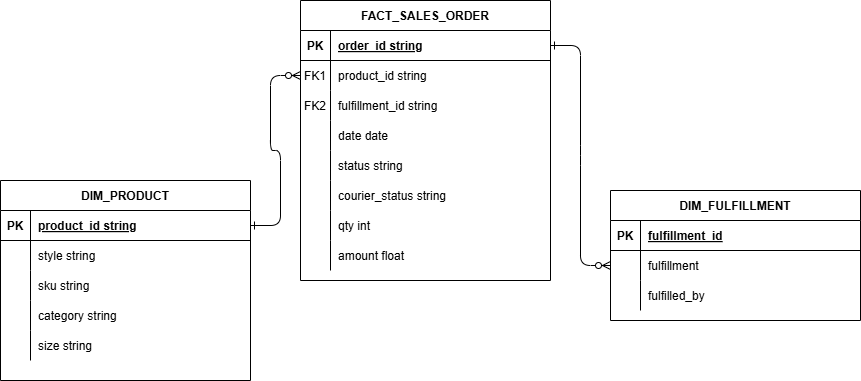

The diagram above was exported from draw.io. Its source (the exported page's mxGraphModel, read from the mxfile embedded in the PNG):
<mxGraphModel dx="1034" dy="1546" grid="1" gridSize="10" guides="1" tooltips="1" connect="1" arrows="1" fold="1" page="1" pageScale="1" pageWidth="850" pageHeight="1100" math="0" shadow="0" extFonts="Permanent Marker^https://fonts.googleapis.com/css?family=Permanent+Marker">
  <root>
    <mxCell id="0" />
    <mxCell id="1" parent="0" />
    <mxCell id="C-vyLk0tnHw3VtMMgP7b-1" value="" style="edgeStyle=entityRelationEdgeStyle;endArrow=ERzeroToMany;startArrow=ERone;endFill=1;startFill=0;" parent="1" source="C-vyLk0tnHw3VtMMgP7b-24" target="C-vyLk0tnHw3VtMMgP7b-6" edge="1">
      <mxGeometry width="100" height="100" relative="1" as="geometry">
        <mxPoint x="340" y="720" as="sourcePoint" />
        <mxPoint x="440" y="620" as="targetPoint" />
      </mxGeometry>
    </mxCell>
    <mxCell id="C-vyLk0tnHw3VtMMgP7b-12" value="" style="edgeStyle=entityRelationEdgeStyle;endArrow=ERzeroToMany;startArrow=ERone;endFill=1;startFill=0;" parent="1" source="C-vyLk0tnHw3VtMMgP7b-3" target="C-vyLk0tnHw3VtMMgP7b-17" edge="1">
      <mxGeometry width="100" height="100" relative="1" as="geometry">
        <mxPoint x="400" y="180" as="sourcePoint" />
        <mxPoint x="460" y="205" as="targetPoint" />
      </mxGeometry>
    </mxCell>
    <mxCell id="C-vyLk0tnHw3VtMMgP7b-2" value="FACT_SALES_ORDER" style="shape=table;startSize=30;container=1;collapsible=1;childLayout=tableLayout;fixedRows=1;rowLines=0;fontStyle=1;align=center;resizeLast=1;" parent="1" vertex="1">
      <mxGeometry x="420" y="-20" width="250" height="280" as="geometry" />
    </mxCell>
    <mxCell id="C-vyLk0tnHw3VtMMgP7b-3" value="" style="shape=partialRectangle;collapsible=0;dropTarget=0;pointerEvents=0;fillColor=none;points=[[0,0.5],[1,0.5]];portConstraint=eastwest;top=0;left=0;right=0;bottom=1;" parent="C-vyLk0tnHw3VtMMgP7b-2" vertex="1">
      <mxGeometry y="30" width="250" height="30" as="geometry" />
    </mxCell>
    <mxCell id="C-vyLk0tnHw3VtMMgP7b-4" value="PK" style="shape=partialRectangle;overflow=hidden;connectable=0;fillColor=none;top=0;left=0;bottom=0;right=0;fontStyle=1;" parent="C-vyLk0tnHw3VtMMgP7b-3" vertex="1">
      <mxGeometry width="30" height="30" as="geometry">
        <mxRectangle width="30" height="30" as="alternateBounds" />
      </mxGeometry>
    </mxCell>
    <mxCell id="C-vyLk0tnHw3VtMMgP7b-5" value="order_id string" style="shape=partialRectangle;overflow=hidden;connectable=0;fillColor=none;top=0;left=0;bottom=0;right=0;align=left;spacingLeft=6;fontStyle=5;" parent="C-vyLk0tnHw3VtMMgP7b-3" vertex="1">
      <mxGeometry x="30" width="220" height="30" as="geometry">
        <mxRectangle width="220" height="30" as="alternateBounds" />
      </mxGeometry>
    </mxCell>
    <mxCell id="C-vyLk0tnHw3VtMMgP7b-6" value="" style="shape=partialRectangle;collapsible=0;dropTarget=0;pointerEvents=0;fillColor=none;points=[[0,0.5],[1,0.5]];portConstraint=eastwest;top=0;left=0;right=0;bottom=0;" parent="C-vyLk0tnHw3VtMMgP7b-2" vertex="1">
      <mxGeometry y="60" width="250" height="30" as="geometry" />
    </mxCell>
    <mxCell id="C-vyLk0tnHw3VtMMgP7b-7" value="FK1" style="shape=partialRectangle;overflow=hidden;connectable=0;fillColor=none;top=0;left=0;bottom=0;right=0;" parent="C-vyLk0tnHw3VtMMgP7b-6" vertex="1">
      <mxGeometry width="30" height="30" as="geometry">
        <mxRectangle width="30" height="30" as="alternateBounds" />
      </mxGeometry>
    </mxCell>
    <mxCell id="C-vyLk0tnHw3VtMMgP7b-8" value="product_id string" style="shape=partialRectangle;overflow=hidden;connectable=0;fillColor=none;top=0;left=0;bottom=0;right=0;align=left;spacingLeft=6;" parent="C-vyLk0tnHw3VtMMgP7b-6" vertex="1">
      <mxGeometry x="30" width="220" height="30" as="geometry">
        <mxRectangle width="220" height="30" as="alternateBounds" />
      </mxGeometry>
    </mxCell>
    <mxCell id="C-vyLk0tnHw3VtMMgP7b-9" value="" style="shape=partialRectangle;collapsible=0;dropTarget=0;pointerEvents=0;fillColor=none;points=[[0,0.5],[1,0.5]];portConstraint=eastwest;top=0;left=0;right=0;bottom=0;" parent="C-vyLk0tnHw3VtMMgP7b-2" vertex="1">
      <mxGeometry y="90" width="250" height="30" as="geometry" />
    </mxCell>
    <mxCell id="C-vyLk0tnHw3VtMMgP7b-10" value="" style="shape=partialRectangle;overflow=hidden;connectable=0;fillColor=none;top=0;left=0;bottom=0;right=0;" parent="C-vyLk0tnHw3VtMMgP7b-9" vertex="1">
      <mxGeometry width="30" height="30" as="geometry">
        <mxRectangle width="30" height="30" as="alternateBounds" />
      </mxGeometry>
    </mxCell>
    <mxCell id="C-vyLk0tnHw3VtMMgP7b-11" value="fulfillment_id string" style="shape=partialRectangle;overflow=hidden;connectable=0;fillColor=none;top=0;left=0;bottom=0;right=0;align=left;spacingLeft=6;" parent="C-vyLk0tnHw3VtMMgP7b-9" vertex="1">
      <mxGeometry x="30" width="220" height="30" as="geometry">
        <mxRectangle width="220" height="30" as="alternateBounds" />
      </mxGeometry>
    </mxCell>
    <mxCell id="9GgP-JHAh6FXW7Kgvo9x-44" value="" style="shape=partialRectangle;collapsible=0;dropTarget=0;pointerEvents=0;fillColor=none;points=[[0,0.5],[1,0.5]];portConstraint=eastwest;top=0;left=0;right=0;bottom=0;" vertex="1" parent="C-vyLk0tnHw3VtMMgP7b-2">
      <mxGeometry y="120" width="250" height="30" as="geometry" />
    </mxCell>
    <mxCell id="9GgP-JHAh6FXW7Kgvo9x-45" value="" style="shape=partialRectangle;overflow=hidden;connectable=0;fillColor=none;top=0;left=0;bottom=0;right=0;" vertex="1" parent="9GgP-JHAh6FXW7Kgvo9x-44">
      <mxGeometry width="30" height="30" as="geometry">
        <mxRectangle width="30" height="30" as="alternateBounds" />
      </mxGeometry>
    </mxCell>
    <mxCell id="9GgP-JHAh6FXW7Kgvo9x-46" value="date date" style="shape=partialRectangle;overflow=hidden;connectable=0;fillColor=none;top=0;left=0;bottom=0;right=0;align=left;spacingLeft=6;" vertex="1" parent="9GgP-JHAh6FXW7Kgvo9x-44">
      <mxGeometry x="30" width="220" height="30" as="geometry">
        <mxRectangle width="220" height="30" as="alternateBounds" />
      </mxGeometry>
    </mxCell>
    <mxCell id="9GgP-JHAh6FXW7Kgvo9x-47" value="" style="shape=partialRectangle;collapsible=0;dropTarget=0;pointerEvents=0;fillColor=none;points=[[0,0.5],[1,0.5]];portConstraint=eastwest;top=0;left=0;right=0;bottom=0;" vertex="1" parent="C-vyLk0tnHw3VtMMgP7b-2">
      <mxGeometry y="150" width="250" height="30" as="geometry" />
    </mxCell>
    <mxCell id="9GgP-JHAh6FXW7Kgvo9x-48" value="" style="shape=partialRectangle;overflow=hidden;connectable=0;fillColor=none;top=0;left=0;bottom=0;right=0;" vertex="1" parent="9GgP-JHAh6FXW7Kgvo9x-47">
      <mxGeometry width="30" height="30" as="geometry">
        <mxRectangle width="30" height="30" as="alternateBounds" />
      </mxGeometry>
    </mxCell>
    <mxCell id="9GgP-JHAh6FXW7Kgvo9x-49" value="status string" style="shape=partialRectangle;overflow=hidden;connectable=0;fillColor=none;top=0;left=0;bottom=0;right=0;align=left;spacingLeft=6;" vertex="1" parent="9GgP-JHAh6FXW7Kgvo9x-47">
      <mxGeometry x="30" width="220" height="30" as="geometry">
        <mxRectangle width="220" height="30" as="alternateBounds" />
      </mxGeometry>
    </mxCell>
    <mxCell id="9GgP-JHAh6FXW7Kgvo9x-50" value="" style="shape=partialRectangle;collapsible=0;dropTarget=0;pointerEvents=0;fillColor=none;points=[[0,0.5],[1,0.5]];portConstraint=eastwest;top=0;left=0;right=0;bottom=0;" vertex="1" parent="C-vyLk0tnHw3VtMMgP7b-2">
      <mxGeometry y="180" width="250" height="30" as="geometry" />
    </mxCell>
    <mxCell id="9GgP-JHAh6FXW7Kgvo9x-51" value="" style="shape=partialRectangle;overflow=hidden;connectable=0;fillColor=none;top=0;left=0;bottom=0;right=0;" vertex="1" parent="9GgP-JHAh6FXW7Kgvo9x-50">
      <mxGeometry width="30" height="30" as="geometry">
        <mxRectangle width="30" height="30" as="alternateBounds" />
      </mxGeometry>
    </mxCell>
    <mxCell id="9GgP-JHAh6FXW7Kgvo9x-52" value="courier_status string" style="shape=partialRectangle;overflow=hidden;connectable=0;fillColor=none;top=0;left=0;bottom=0;right=0;align=left;spacingLeft=6;" vertex="1" parent="9GgP-JHAh6FXW7Kgvo9x-50">
      <mxGeometry x="30" width="220" height="30" as="geometry">
        <mxRectangle width="220" height="30" as="alternateBounds" />
      </mxGeometry>
    </mxCell>
    <mxCell id="9GgP-JHAh6FXW7Kgvo9x-53" value="" style="shape=partialRectangle;collapsible=0;dropTarget=0;pointerEvents=0;fillColor=none;points=[[0,0.5],[1,0.5]];portConstraint=eastwest;top=0;left=0;right=0;bottom=0;" vertex="1" parent="C-vyLk0tnHw3VtMMgP7b-2">
      <mxGeometry y="210" width="250" height="30" as="geometry" />
    </mxCell>
    <mxCell id="9GgP-JHAh6FXW7Kgvo9x-54" value="" style="shape=partialRectangle;overflow=hidden;connectable=0;fillColor=none;top=0;left=0;bottom=0;right=0;" vertex="1" parent="9GgP-JHAh6FXW7Kgvo9x-53">
      <mxGeometry width="30" height="30" as="geometry">
        <mxRectangle width="30" height="30" as="alternateBounds" />
      </mxGeometry>
    </mxCell>
    <mxCell id="9GgP-JHAh6FXW7Kgvo9x-55" value="qty int" style="shape=partialRectangle;overflow=hidden;connectable=0;fillColor=none;top=0;left=0;bottom=0;right=0;align=left;spacingLeft=6;" vertex="1" parent="9GgP-JHAh6FXW7Kgvo9x-53">
      <mxGeometry x="30" width="220" height="30" as="geometry">
        <mxRectangle width="220" height="30" as="alternateBounds" />
      </mxGeometry>
    </mxCell>
    <mxCell id="9GgP-JHAh6FXW7Kgvo9x-56" value="" style="shape=partialRectangle;collapsible=0;dropTarget=0;pointerEvents=0;fillColor=none;points=[[0,0.5],[1,0.5]];portConstraint=eastwest;top=0;left=0;right=0;bottom=0;" vertex="1" parent="C-vyLk0tnHw3VtMMgP7b-2">
      <mxGeometry y="240" width="250" height="30" as="geometry" />
    </mxCell>
    <mxCell id="9GgP-JHAh6FXW7Kgvo9x-57" value="" style="shape=partialRectangle;overflow=hidden;connectable=0;fillColor=none;top=0;left=0;bottom=0;right=0;" vertex="1" parent="9GgP-JHAh6FXW7Kgvo9x-56">
      <mxGeometry width="30" height="30" as="geometry">
        <mxRectangle width="30" height="30" as="alternateBounds" />
      </mxGeometry>
    </mxCell>
    <mxCell id="9GgP-JHAh6FXW7Kgvo9x-58" value="amount float" style="shape=partialRectangle;overflow=hidden;connectable=0;fillColor=none;top=0;left=0;bottom=0;right=0;align=left;spacingLeft=6;" vertex="1" parent="9GgP-JHAh6FXW7Kgvo9x-56">
      <mxGeometry x="30" width="220" height="30" as="geometry">
        <mxRectangle width="220" height="30" as="alternateBounds" />
      </mxGeometry>
    </mxCell>
    <mxCell id="C-vyLk0tnHw3VtMMgP7b-13" value="DIM_FULFILLMENT" style="shape=table;startSize=30;container=1;collapsible=1;childLayout=tableLayout;fixedRows=1;rowLines=0;fontStyle=1;align=center;resizeLast=1;" parent="1" vertex="1">
      <mxGeometry x="730" y="170" width="250" height="130" as="geometry" />
    </mxCell>
    <mxCell id="C-vyLk0tnHw3VtMMgP7b-14" value="" style="shape=partialRectangle;collapsible=0;dropTarget=0;pointerEvents=0;fillColor=none;points=[[0,0.5],[1,0.5]];portConstraint=eastwest;top=0;left=0;right=0;bottom=1;" parent="C-vyLk0tnHw3VtMMgP7b-13" vertex="1">
      <mxGeometry y="30" width="250" height="30" as="geometry" />
    </mxCell>
    <mxCell id="C-vyLk0tnHw3VtMMgP7b-15" value="PK" style="shape=partialRectangle;overflow=hidden;connectable=0;fillColor=none;top=0;left=0;bottom=0;right=0;fontStyle=1;" parent="C-vyLk0tnHw3VtMMgP7b-14" vertex="1">
      <mxGeometry width="30" height="30" as="geometry">
        <mxRectangle width="30" height="30" as="alternateBounds" />
      </mxGeometry>
    </mxCell>
    <mxCell id="C-vyLk0tnHw3VtMMgP7b-16" value="fulfillment_id" style="shape=partialRectangle;overflow=hidden;connectable=0;fillColor=none;top=0;left=0;bottom=0;right=0;align=left;spacingLeft=6;fontStyle=5;" parent="C-vyLk0tnHw3VtMMgP7b-14" vertex="1">
      <mxGeometry x="30" width="220" height="30" as="geometry">
        <mxRectangle width="220" height="30" as="alternateBounds" />
      </mxGeometry>
    </mxCell>
    <mxCell id="C-vyLk0tnHw3VtMMgP7b-17" value="" style="shape=partialRectangle;collapsible=0;dropTarget=0;pointerEvents=0;fillColor=none;points=[[0,0.5],[1,0.5]];portConstraint=eastwest;top=0;left=0;right=0;bottom=0;" parent="C-vyLk0tnHw3VtMMgP7b-13" vertex="1">
      <mxGeometry y="60" width="250" height="30" as="geometry" />
    </mxCell>
    <mxCell id="C-vyLk0tnHw3VtMMgP7b-18" value="" style="shape=partialRectangle;overflow=hidden;connectable=0;fillColor=none;top=0;left=0;bottom=0;right=0;" parent="C-vyLk0tnHw3VtMMgP7b-17" vertex="1">
      <mxGeometry width="30" height="30" as="geometry">
        <mxRectangle width="30" height="30" as="alternateBounds" />
      </mxGeometry>
    </mxCell>
    <mxCell id="C-vyLk0tnHw3VtMMgP7b-19" value="fulfillment" style="shape=partialRectangle;overflow=hidden;connectable=0;fillColor=none;top=0;left=0;bottom=0;right=0;align=left;spacingLeft=6;" parent="C-vyLk0tnHw3VtMMgP7b-17" vertex="1">
      <mxGeometry x="30" width="220" height="30" as="geometry">
        <mxRectangle width="220" height="30" as="alternateBounds" />
      </mxGeometry>
    </mxCell>
    <mxCell id="C-vyLk0tnHw3VtMMgP7b-20" value="" style="shape=partialRectangle;collapsible=0;dropTarget=0;pointerEvents=0;fillColor=none;points=[[0,0.5],[1,0.5]];portConstraint=eastwest;top=0;left=0;right=0;bottom=0;" parent="C-vyLk0tnHw3VtMMgP7b-13" vertex="1">
      <mxGeometry y="90" width="250" height="30" as="geometry" />
    </mxCell>
    <mxCell id="C-vyLk0tnHw3VtMMgP7b-21" value="" style="shape=partialRectangle;overflow=hidden;connectable=0;fillColor=none;top=0;left=0;bottom=0;right=0;" parent="C-vyLk0tnHw3VtMMgP7b-20" vertex="1">
      <mxGeometry width="30" height="30" as="geometry">
        <mxRectangle width="30" height="30" as="alternateBounds" />
      </mxGeometry>
    </mxCell>
    <mxCell id="C-vyLk0tnHw3VtMMgP7b-22" value="fulfilled_by" style="shape=partialRectangle;overflow=hidden;connectable=0;fillColor=none;top=0;left=0;bottom=0;right=0;align=left;spacingLeft=6;" parent="C-vyLk0tnHw3VtMMgP7b-20" vertex="1">
      <mxGeometry x="30" width="220" height="30" as="geometry">
        <mxRectangle width="220" height="30" as="alternateBounds" />
      </mxGeometry>
    </mxCell>
    <mxCell id="C-vyLk0tnHw3VtMMgP7b-23" value="DIM_PRODUCT" style="shape=table;startSize=30;container=1;collapsible=1;childLayout=tableLayout;fixedRows=1;rowLines=0;fontStyle=1;align=center;resizeLast=1;" parent="1" vertex="1">
      <mxGeometry x="120" y="160" width="250" height="200" as="geometry" />
    </mxCell>
    <mxCell id="C-vyLk0tnHw3VtMMgP7b-24" value="" style="shape=partialRectangle;collapsible=0;dropTarget=0;pointerEvents=0;fillColor=none;points=[[0,0.5],[1,0.5]];portConstraint=eastwest;top=0;left=0;right=0;bottom=1;" parent="C-vyLk0tnHw3VtMMgP7b-23" vertex="1">
      <mxGeometry y="30" width="250" height="30" as="geometry" />
    </mxCell>
    <mxCell id="C-vyLk0tnHw3VtMMgP7b-25" value="PK" style="shape=partialRectangle;overflow=hidden;connectable=0;fillColor=none;top=0;left=0;bottom=0;right=0;fontStyle=1;" parent="C-vyLk0tnHw3VtMMgP7b-24" vertex="1">
      <mxGeometry width="30" height="30" as="geometry">
        <mxRectangle width="30" height="30" as="alternateBounds" />
      </mxGeometry>
    </mxCell>
    <mxCell id="C-vyLk0tnHw3VtMMgP7b-26" value="product_id string" style="shape=partialRectangle;overflow=hidden;connectable=0;fillColor=none;top=0;left=0;bottom=0;right=0;align=left;spacingLeft=6;fontStyle=5;" parent="C-vyLk0tnHw3VtMMgP7b-24" vertex="1">
      <mxGeometry x="30" width="220" height="30" as="geometry">
        <mxRectangle width="220" height="30" as="alternateBounds" />
      </mxGeometry>
    </mxCell>
    <mxCell id="C-vyLk0tnHw3VtMMgP7b-27" value="" style="shape=partialRectangle;collapsible=0;dropTarget=0;pointerEvents=0;fillColor=none;points=[[0,0.5],[1,0.5]];portConstraint=eastwest;top=0;left=0;right=0;bottom=0;" parent="C-vyLk0tnHw3VtMMgP7b-23" vertex="1">
      <mxGeometry y="60" width="250" height="30" as="geometry" />
    </mxCell>
    <mxCell id="C-vyLk0tnHw3VtMMgP7b-28" value="" style="shape=partialRectangle;overflow=hidden;connectable=0;fillColor=none;top=0;left=0;bottom=0;right=0;" parent="C-vyLk0tnHw3VtMMgP7b-27" vertex="1">
      <mxGeometry width="30" height="30" as="geometry">
        <mxRectangle width="30" height="30" as="alternateBounds" />
      </mxGeometry>
    </mxCell>
    <mxCell id="C-vyLk0tnHw3VtMMgP7b-29" value="style string" style="shape=partialRectangle;overflow=hidden;connectable=0;fillColor=none;top=0;left=0;bottom=0;right=0;align=left;spacingLeft=6;" parent="C-vyLk0tnHw3VtMMgP7b-27" vertex="1">
      <mxGeometry x="30" width="220" height="30" as="geometry">
        <mxRectangle width="220" height="30" as="alternateBounds" />
      </mxGeometry>
    </mxCell>
    <mxCell id="9GgP-JHAh6FXW7Kgvo9x-22" value="" style="shape=partialRectangle;collapsible=0;dropTarget=0;pointerEvents=0;fillColor=none;points=[[0,0.5],[1,0.5]];portConstraint=eastwest;top=0;left=0;right=0;bottom=0;" vertex="1" parent="C-vyLk0tnHw3VtMMgP7b-23">
      <mxGeometry y="90" width="250" height="30" as="geometry" />
    </mxCell>
    <mxCell id="9GgP-JHAh6FXW7Kgvo9x-23" value="" style="shape=partialRectangle;overflow=hidden;connectable=0;fillColor=none;top=0;left=0;bottom=0;right=0;" vertex="1" parent="9GgP-JHAh6FXW7Kgvo9x-22">
      <mxGeometry width="30" height="30" as="geometry">
        <mxRectangle width="30" height="30" as="alternateBounds" />
      </mxGeometry>
    </mxCell>
    <mxCell id="9GgP-JHAh6FXW7Kgvo9x-24" value="sku string" style="shape=partialRectangle;overflow=hidden;connectable=0;fillColor=none;top=0;left=0;bottom=0;right=0;align=left;spacingLeft=6;" vertex="1" parent="9GgP-JHAh6FXW7Kgvo9x-22">
      <mxGeometry x="30" width="220" height="30" as="geometry">
        <mxRectangle width="220" height="30" as="alternateBounds" />
      </mxGeometry>
    </mxCell>
    <mxCell id="9GgP-JHAh6FXW7Kgvo9x-25" value="" style="shape=partialRectangle;collapsible=0;dropTarget=0;pointerEvents=0;fillColor=none;points=[[0,0.5],[1,0.5]];portConstraint=eastwest;top=0;left=0;right=0;bottom=0;" vertex="1" parent="C-vyLk0tnHw3VtMMgP7b-23">
      <mxGeometry y="120" width="250" height="30" as="geometry" />
    </mxCell>
    <mxCell id="9GgP-JHAh6FXW7Kgvo9x-26" value="" style="shape=partialRectangle;overflow=hidden;connectable=0;fillColor=none;top=0;left=0;bottom=0;right=0;" vertex="1" parent="9GgP-JHAh6FXW7Kgvo9x-25">
      <mxGeometry width="30" height="30" as="geometry">
        <mxRectangle width="30" height="30" as="alternateBounds" />
      </mxGeometry>
    </mxCell>
    <mxCell id="9GgP-JHAh6FXW7Kgvo9x-27" value="category string" style="shape=partialRectangle;overflow=hidden;connectable=0;fillColor=none;top=0;left=0;bottom=0;right=0;align=left;spacingLeft=6;" vertex="1" parent="9GgP-JHAh6FXW7Kgvo9x-25">
      <mxGeometry x="30" width="220" height="30" as="geometry">
        <mxRectangle width="220" height="30" as="alternateBounds" />
      </mxGeometry>
    </mxCell>
    <mxCell id="9GgP-JHAh6FXW7Kgvo9x-41" value="" style="shape=partialRectangle;collapsible=0;dropTarget=0;pointerEvents=0;fillColor=none;points=[[0,0.5],[1,0.5]];portConstraint=eastwest;top=0;left=0;right=0;bottom=0;" vertex="1" parent="C-vyLk0tnHw3VtMMgP7b-23">
      <mxGeometry y="150" width="250" height="30" as="geometry" />
    </mxCell>
    <mxCell id="9GgP-JHAh6FXW7Kgvo9x-42" value="" style="shape=partialRectangle;overflow=hidden;connectable=0;fillColor=none;top=0;left=0;bottom=0;right=0;" vertex="1" parent="9GgP-JHAh6FXW7Kgvo9x-41">
      <mxGeometry width="30" height="30" as="geometry">
        <mxRectangle width="30" height="30" as="alternateBounds" />
      </mxGeometry>
    </mxCell>
    <mxCell id="9GgP-JHAh6FXW7Kgvo9x-43" value="size string" style="shape=partialRectangle;overflow=hidden;connectable=0;fillColor=none;top=0;left=0;bottom=0;right=0;align=left;spacingLeft=6;" vertex="1" parent="9GgP-JHAh6FXW7Kgvo9x-41">
      <mxGeometry x="30" width="220" height="30" as="geometry">
        <mxRectangle width="220" height="30" as="alternateBounds" />
      </mxGeometry>
    </mxCell>
    <mxCell id="9GgP-JHAh6FXW7Kgvo9x-1" value="FK2" style="shape=partialRectangle;overflow=hidden;connectable=0;fillColor=none;top=0;left=0;bottom=0;right=0;" vertex="1" parent="1">
      <mxGeometry x="420" y="70" width="30" height="30" as="geometry">
        <mxRectangle width="30" height="30" as="alternateBounds" />
      </mxGeometry>
    </mxCell>
  </root>
</mxGraphModel>